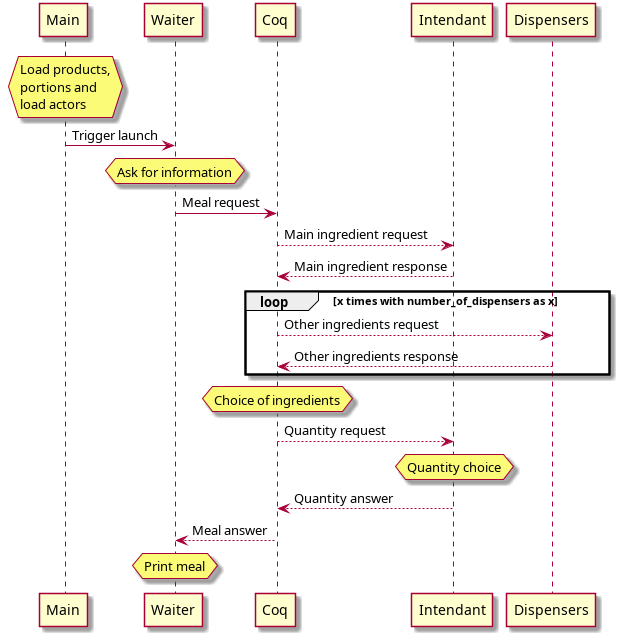

The diagram above was rendered by PlantUML. Its source (embedded in the PNG):
@startuml
hnote over Main : Load products,\nportions and\nload actors 

Main -> Waiter : Trigger launch 
hnote over Waiter : Ask for information 

Waiter -> Coq: Meal request

Coq --> Intendant: Main ingredient request
Intendant --> Coq: Main ingredient response

loop x times with number_of_dispensers as x
    Coq --> Dispensers: Other ingredients request
    Dispensers --> Coq: Other ingredients response
end

hnote over Coq : Choice of ingredients

Coq --> Intendant: Quantity request
hnote over Intendant : Quantity choice 
Intendant --> Coq: Quantity answer

Coq --> Waiter: Meal answer
hnote over Waiter : Print meal 
@enduml